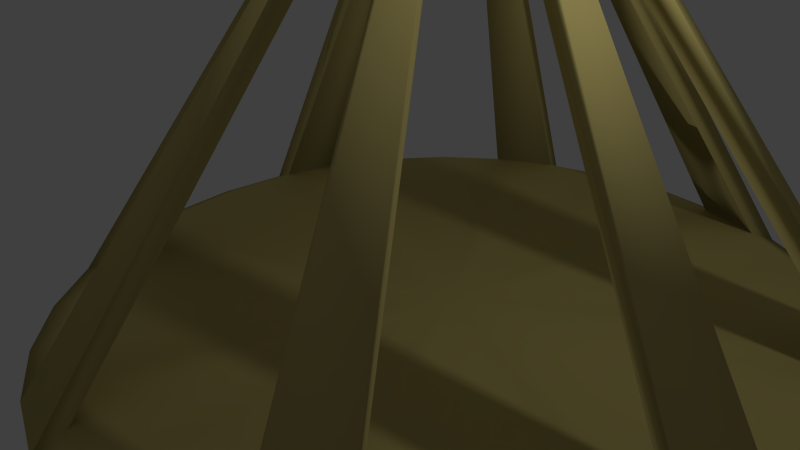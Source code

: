 # Source: targetholder.blend  (saved by Blender 2.74.0; exported with 4.5.12 LTS)
import bpy
from mathutils import Matrix  # noqa: F401  (used for matrix-valued properties, if any)

bpy.ops.wm.read_factory_settings(use_empty=True)
scene = bpy.context.scene
scene.name = 'Scene'

# ---- collections
col_collection_1 = bpy.data.collections.new('Collection 1'); scene.collection.children.link(col_collection_1)

# ---- materials (node trees are filled in below, after node groups)
mat_material_001 = bpy.data.materials.new('Material.001')
mat_material_001.alpha_threshold = 0.0
mat_material_001.use_transparent_shadow = False
mat_material_001.diffuse_color = (0.6152, 0.5152, 0.1829, 1.0)
mat_material_001.roughness = 0.5

# ---- material node trees

# ---- world
world_world = bpy.data.worlds.new('World'); scene.world = world_world
world_world.color = (0.05088, 0.05088, 0.05088)
world_world.use_sun_shadow = False
world_world.sun_shadow_jitter_overblur = 0.0
world_world.cycles.sampling_method = 'MANUAL'
world_world.cycles.sample_map_resolution = 256

# ---- cameras
cam_camera = bpy.data.cameras.new('Camera')
cam_camera.clip_end = 100.0
cam_camera.lens = 35.0
cam_camera.sensor_width = 32.0
cam_camera.sensor_height = 18.0
cam_camera.ortho_scale = 7.314
cam_camera.dof.focus_distance = 0.0
cam_camera.dof.aperture_fstop = 128.0

# ---- lights
light_lamp = bpy.data.lights.new('Lamp', 'POINT')
light_lamp.transmission_factor = 0.0
light_lamp.cutoff_distance = 30.0
light_lamp.energy = 100.0
light_lamp.shadow_buffer_clip_start = 1.001
light_lamp.shadow_soft_size = 0.1
light_lamp.shadow_maximum_resolution = 0.006
light_lamp.use_absolute_resolution = True
light_lamp.cycles.use_multiple_importance_sampling = False

# ---- meshes
me_circle_001 = bpy.data.meshes.new('Circle.001')
me_circle_001.from_pydata([(2.275, 5.298, 0.0), (1.308, 5.202, 0.0), (0.3776, 4.92, 0.0), (-0.4795, 4.462, 0.0), (-1.231, 3.845, 0.0), (-1.847, 3.094, 0.0), (-2.305, 2.237, 0.0), (-2.588, 1.307, 0.0), (-2.683, 0.3399, 0.0), (-2.588, -0.6273, 0.0), (-2.305, -1.557, 0.0), (-1.847, -2.414, 0.0), (-1.231, -3.166, 0.0), (-0.4795, -3.782, 0.0), (0.3776, -4.24, 0.0), (1.308, -4.523, 0.0), (2.275, -4.618, 0.0), (3.242, -4.523, 0.0), (4.172, -4.24, 0.0), (5.029, -3.782, 0.0), (5.78, -3.166, 0.0), (6.397, -2.414, 0.0), (6.855, -1.557, 0.0), (7.137, -0.6273, 0.0), (7.233, 0.3399, 0.0), (7.137, 1.307, 0.0), (6.855, 2.237, 0.0), (6.397, 3.094, 0.0), (5.78, 3.846, 0.0), (5.029, 4.462, 0.0), (4.172, 4.92, 0.0), (3.242, 5.202, 0.0), (2.275, 0.3399, 0.0), (2.343, 0.6648, 6.608), (2.401, 0.6473, 6.608), (2.539, 0.5339, 6.608), (2.568, 0.4807, 6.608), (2.585, 0.3029, 6.608), (2.568, 0.2451, 6.608), (2.454, 0.107, 6.608), (2.401, 0.07856, 6.608), (2.223, 0.06105, 6.608), (2.165, 0.07856, 6.608), (2.027, 0.1919, 6.608), (1.999, 0.2451, 6.608), (1.981, 0.423, 6.608), (1.999, 0.4807, 6.608), (2.112, 0.6189, 6.608), (2.165, 0.6473, 6.608), (2.275, 5.725, -0.1862), (1.224, 5.621, -0.1862), (0.2136, 5.315, -0.1862), (-0.7175, 4.817, -0.1862), (-1.534, 4.147, -0.1862), (-2.203, 3.331, -0.1862), (-2.701, 2.4, -0.1862), (-3.008, 1.39, -0.1862), (-3.111, 0.3392, -0.1862), (-3.008, -0.7114, -0.1862), (-2.701, -1.722, -0.1862), (-2.203, -2.653, -0.1862), (-1.534, -3.469, -0.1862), (-0.7175, -4.139, -0.1862), (0.2136, -4.636, -0.1862), (1.224, -4.943, -0.1862), (2.275, -5.046, -0.1862), (3.325, -4.943, -0.1862), (4.336, -4.636, -0.1862), (5.267, -4.139, -0.1862), (6.083, -3.469, -0.1862), (6.753, -2.653, -0.1862), (7.25, -1.722, -0.1862), (7.557, -0.7114, -0.1862), (7.66, 0.3392, -0.1862), (7.557, 1.39, -0.1862), (7.25, 2.4, -0.1862), (6.753, 3.331, -0.1862), (6.083, 4.147, -0.1862), (5.267, 4.817, -0.1862), (4.336, 5.315, -0.1862), (3.325, 5.621, -0.1862), (2.275, 0.3392, -0.1862), (2.349, 0.6922, 6.992), (2.412, 0.6732, 6.992), (2.562, 0.55, 6.992), (2.593, 0.4922, 6.992), (2.612, 0.299, 6.992), (2.593, 0.2363, 6.992), (2.469, 0.08626, 6.992), (2.412, 0.05536, 6.992), (2.218, 0.03633, 6.992), (2.156, 0.05536, 6.992), (2.006, 0.1785, 6.992), (1.975, 0.2363, 6.992), (1.956, 0.4295, 6.992), (1.975, 0.4922, 6.992), (2.098, 0.6423, 6.992), (2.156, 0.6732, 6.992)], [], [(2, 48, 47, 3), (6, 46, 45, 7), (10, 44, 43, 11), (14, 42, 41, 15), (18, 40, 39, 19), (22, 38, 37, 23), (26, 36, 35, 27), (30, 34, 33, 31), (28, 32, 27), (17, 32, 16), (6, 32, 5), (26, 32, 25), (4, 32, 3), (15, 32, 14), (24, 32, 23), (2, 32, 1), (13, 32, 12), (22, 32, 21), (11, 32, 10), (31, 32, 30), (20, 32, 19), (9, 32, 8), (29, 32, 28), (18, 32, 17), (7, 32, 6), (27, 32, 26), (5, 32, 4), (16, 32, 15), (25, 32, 24), (3, 32, 2), (14, 32, 13), (23, 32, 22), (1, 32, 0), (12, 32, 11), (0, 32, 31), (21, 32, 20), (10, 32, 9), (30, 32, 29), (19, 32, 18), (8, 32, 7), (51, 52, 96, 97), (55, 56, 94, 95), (59, 60, 92, 93), (63, 64, 90, 91), (67, 68, 88, 89), (71, 72, 86, 87), (75, 76, 84, 85), (79, 80, 82, 83), (77, 76, 81), (66, 65, 81), (55, 54, 81), (75, 74, 81), (53, 52, 81), (64, 63, 81), (73, 72, 81), (51, 50, 81), (62, 61, 81), (71, 70, 81), (60, 59, 81), (80, 79, 81), (69, 68, 81), (58, 57, 81), (78, 77, 81), (67, 66, 81), (56, 55, 81), (76, 75, 81), (54, 53, 81), (65, 64, 81), (74, 73, 81), (52, 51, 81), (63, 62, 81), (72, 71, 81), (50, 49, 81), (61, 60, 81), (49, 80, 81), (70, 69, 81), (59, 58, 81), (79, 78, 81), (68, 67, 81), (57, 56, 81), (6, 5, 54, 55), (42, 14, 63, 91), (31, 33, 82, 80), (13, 12, 61, 62), (30, 29, 78, 79), (43, 44, 93, 92), (11, 43, 92, 60), (20, 19, 68, 69), (38, 22, 71, 87), (10, 9, 58, 59), (37, 38, 87, 86), (17, 16, 65, 66), (48, 2, 51, 97), (24, 23, 72, 73), (19, 39, 88, 68), (34, 30, 79, 83), (14, 13, 62, 63), (45, 46, 95, 94), (4, 3, 52, 53), (21, 20, 69, 70), (44, 10, 59, 93), (27, 35, 84, 76), (28, 27, 76, 77), (39, 40, 89, 88), (7, 45, 94, 56), (1, 0, 49, 50), (18, 17, 66, 67), (8, 7, 56, 57), (25, 24, 73, 74), (40, 18, 67, 89), (33, 34, 83, 82), (0, 31, 80, 49), (47, 48, 97, 96), (22, 21, 70, 71), (15, 41, 90, 64), (5, 4, 53, 54), (36, 26, 75, 85), (12, 11, 60, 61), (29, 28, 77, 78), (41, 42, 91, 90), (2, 1, 50, 51), (46, 6, 55, 95), (23, 37, 86, 72), (26, 25, 74, 75), (9, 8, 57, 58), (35, 36, 85, 84), (3, 47, 96, 52), (16, 15, 64, 65)])
me_circle_001.polygons.foreach_set('use_smooth', [True] * 128)
me_circle_001.materials.append(mat_material_001)
me_circle_001.use_remesh_preserve_volume = False
me_circle_001.use_remesh_preserve_attributes = False
me_circle_001.use_mirror_vertex_groups = False
me_circle_001.update()

# ---- objects
ob_circle = bpy.data.objects.new('Circle', me_circle_001)
ob_lamp = bpy.data.objects.new('Lamp', light_lamp)
ob_camera = bpy.data.objects.new('Camera', cam_camera)

# ---- transforms, parenting, visibility, modifiers, constraints
ob_circle.location = (-1.656, 0.455, -0.7095)
ob_circle.lineart.crease_threshold = 0.0
ob_lamp.location = (4.076, 1.005, 5.904)
ob_lamp.rotation_euler = (0.6503, 0.05522, 1.866)
ob_lamp.lock_rotations_4d = False
ob_lamp.empty_display_type = 'ARROWS'
ob_lamp.color = (0.0, 0.0, 0.0, 0.0)
ob_lamp.lineart.crease_threshold = 0.0
ob_camera.location = (7.481, -6.508, 5.344)
ob_camera.rotation_euler = (1.109, 0.01082, 0.8149)
ob_camera.lock_rotations_4d = False
ob_camera.empty_display_type = 'ARROWS'
ob_camera.color = (0.0, 0.0, 0.0, 0.0)
ob_camera.display_type = 'WIRE'
ob_camera.lineart.crease_threshold = 0.0

# ---- collection membership
col_collection_1.objects.link(ob_circle)
col_collection_1.objects.link(ob_lamp)
col_collection_1.objects.link(ob_camera)

# ---- scene / render settings (as saved in the file)
scene.camera = ob_camera
scene.frame_start = 1; scene.frame_end = 250; scene.frame_set(1)
scene.render.engine = 'BLENDER_EEVEE_NEXT'
scene.render.resolution_percentage = 50
scene.render.dither_intensity = 0.0
scene.cycles.use_denoising = False
scene.cycles.samples = 10
scene.cycles.sampling_pattern = 'TABULATED_SOBOL'
scene.cycles.light_sampling_threshold = 0.0
scene.cycles.use_adaptive_sampling = False
scene.cycles.use_light_tree = False
scene.cycles.blur_glossy = 0.0
scene.cycles.pixel_filter_type = 'GAUSSIAN'
scene.cycles.sample_clamp_indirect = 0.0
scene.view_settings.view_transform = 'Standard'
bpy.context.view_layer.update()

